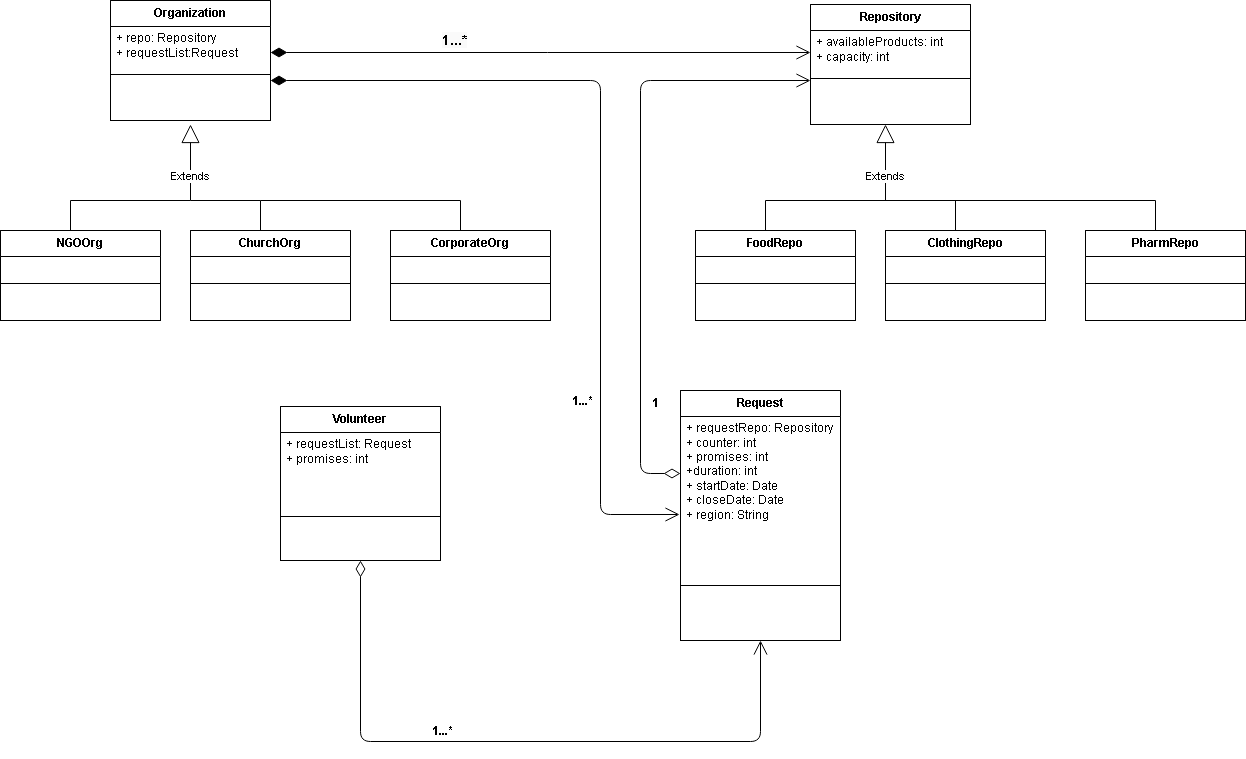

The diagram above was exported from draw.io. Its source (the exported page's mxGraphModel, read from the mxfile embedded in the PNG):
<mxGraphModel dx="876" dy="399" grid="1" gridSize="10" guides="1" tooltips="1" connect="1" arrows="1" fold="1" page="1" pageScale="1" pageWidth="1100" pageHeight="850" background="#ffffff" math="0" shadow="0">
  <root>
    <mxCell id="0" />
    <mxCell id="1" parent="0" />
    <mxCell id="2" value="Organization" style="swimlane;html=1;fontStyle=1;align=center;verticalAlign=top;childLayout=stackLayout;horizontal=1;startSize=26;horizontalStack=0;resizeParent=1;resizeLast=0;collapsible=1;marginBottom=0;swimlaneFillColor=#ffffff;" vertex="1" parent="1">
      <mxGeometry x="150" y="10" width="160" height="120" as="geometry" />
    </mxCell>
    <mxCell id="3" value="+ repo: Repository&lt;br&gt;+ requestList:Request" style="text;html=1;strokeColor=none;fillColor=none;align=left;verticalAlign=top;spacingLeft=4;spacingRight=4;whiteSpace=wrap;overflow=hidden;rotatable=0;points=[[0,0.5],[1,0.5]];portConstraint=eastwest;" vertex="1" parent="2">
      <mxGeometry y="26" width="160" height="44" as="geometry" />
    </mxCell>
    <mxCell id="4" value="" style="line;html=1;strokeWidth=1;fillColor=none;align=left;verticalAlign=middle;spacingTop=-1;spacingLeft=3;spacingRight=3;rotatable=0;labelPosition=right;points=[];portConstraint=eastwest;" vertex="1" parent="2">
      <mxGeometry y="70" width="160" height="8" as="geometry" />
    </mxCell>
    <mxCell id="6" value="NGOOrg" style="swimlane;html=1;fontStyle=1;align=center;verticalAlign=top;childLayout=stackLayout;horizontal=1;startSize=26;horizontalStack=0;resizeParent=1;resizeLast=0;collapsible=1;marginBottom=0;swimlaneFillColor=#ffffff;" vertex="1" parent="1">
      <mxGeometry x="40" y="240" width="160" height="90" as="geometry" />
    </mxCell>
    <mxCell id="8" value="" style="line;html=1;strokeWidth=1;fillColor=none;align=left;verticalAlign=middle;spacingTop=-1;spacingLeft=3;spacingRight=3;rotatable=0;labelPosition=right;points=[];portConstraint=eastwest;" vertex="1" parent="6">
      <mxGeometry y="26" width="160" height="54" as="geometry" />
    </mxCell>
    <mxCell id="10" value="Extends" style="endArrow=block;endSize=16;endFill=0;html=1;" edge="1" parent="1" target="11">
      <mxGeometry x="-0.4" width="160" relative="1" as="geometry">
        <mxPoint x="230" y="210" as="sourcePoint" />
        <mxPoint x="230" y="130" as="targetPoint" />
        <mxPoint as="offset" />
      </mxGeometry>
    </mxCell>
    <mxCell id="11" value="" style="line;html=1;strokeWidth=1;fillColor=none;align=left;verticalAlign=middle;spacingTop=-1;spacingLeft=3;spacingRight=3;rotatable=0;labelPosition=right;points=[];portConstraint=eastwest;" vertex="1" parent="1">
      <mxGeometry x="210" y="126" width="40" height="8" as="geometry" />
    </mxCell>
    <mxCell id="13" value="" style="endArrow=none;html=1;" edge="1" parent="1">
      <mxGeometry width="50" height="50" relative="1" as="geometry">
        <mxPoint x="110" y="210" as="sourcePoint" />
        <mxPoint x="230" y="210" as="targetPoint" />
      </mxGeometry>
    </mxCell>
    <mxCell id="14" value="" style="endArrow=none;html=1;" edge="1" parent="1">
      <mxGeometry width="50" height="50" relative="1" as="geometry">
        <mxPoint x="110" y="240" as="sourcePoint" />
        <mxPoint x="110" y="210" as="targetPoint" />
      </mxGeometry>
    </mxCell>
    <mxCell id="15" value="ChurchOrg" style="swimlane;html=1;fontStyle=1;align=center;verticalAlign=top;childLayout=stackLayout;horizontal=1;startSize=26;horizontalStack=0;resizeParent=1;resizeLast=0;collapsible=1;marginBottom=0;swimlaneFillColor=#ffffff;" vertex="1" parent="1">
      <mxGeometry x="230" y="240" width="160" height="90" as="geometry" />
    </mxCell>
    <mxCell id="16" value="" style="line;html=1;strokeWidth=1;fillColor=none;align=left;verticalAlign=middle;spacingTop=-1;spacingLeft=3;spacingRight=3;rotatable=0;labelPosition=right;points=[];portConstraint=eastwest;" vertex="1" parent="15">
      <mxGeometry y="26" width="160" height="54" as="geometry" />
    </mxCell>
    <mxCell id="17" value="" style="endArrow=none;html=1;" edge="1" parent="1">
      <mxGeometry width="50" height="50" relative="1" as="geometry">
        <mxPoint x="300" y="210" as="sourcePoint" />
        <mxPoint x="230" y="210" as="targetPoint" />
      </mxGeometry>
    </mxCell>
    <mxCell id="18" value="" style="endArrow=none;html=1;" edge="1" parent="1">
      <mxGeometry width="50" height="50" relative="1" as="geometry">
        <mxPoint x="300" y="240" as="sourcePoint" />
        <mxPoint x="300" y="210" as="targetPoint" />
      </mxGeometry>
    </mxCell>
    <mxCell id="19" value="CorporateOrg" style="swimlane;html=1;fontStyle=1;align=center;verticalAlign=top;childLayout=stackLayout;horizontal=1;startSize=26;horizontalStack=0;resizeParent=1;resizeLast=0;collapsible=1;marginBottom=0;swimlaneFillColor=#ffffff;" vertex="1" parent="1">
      <mxGeometry x="430" y="240" width="160" height="90" as="geometry" />
    </mxCell>
    <mxCell id="20" value="" style="line;html=1;strokeWidth=1;fillColor=none;align=left;verticalAlign=middle;spacingTop=-1;spacingLeft=3;spacingRight=3;rotatable=0;labelPosition=right;points=[];portConstraint=eastwest;" vertex="1" parent="19">
      <mxGeometry y="26" width="160" height="54" as="geometry" />
    </mxCell>
    <mxCell id="21" value="" style="endArrow=none;html=1;" edge="1" parent="1">
      <mxGeometry width="50" height="50" relative="1" as="geometry">
        <mxPoint x="500" y="210" as="sourcePoint" />
        <mxPoint x="300" y="210" as="targetPoint" />
      </mxGeometry>
    </mxCell>
    <mxCell id="22" value="" style="endArrow=none;html=1;" edge="1" parent="1">
      <mxGeometry width="50" height="50" relative="1" as="geometry">
        <mxPoint x="500" y="240" as="sourcePoint" />
        <mxPoint x="500" y="210" as="targetPoint" />
      </mxGeometry>
    </mxCell>
    <mxCell id="23" value="Repository" style="swimlane;html=1;fontStyle=1;align=center;verticalAlign=top;childLayout=stackLayout;horizontal=1;startSize=26;horizontalStack=0;resizeParent=1;resizeLast=0;collapsible=1;marginBottom=0;swimlaneFillColor=#ffffff;" vertex="1" parent="1">
      <mxGeometry x="850" y="14" width="160" height="120" as="geometry" />
    </mxCell>
    <mxCell id="24" value="+ availableProducts: int&lt;br&gt;+ capacity: int" style="text;html=1;strokeColor=none;fillColor=none;align=left;verticalAlign=top;spacingLeft=4;spacingRight=4;whiteSpace=wrap;overflow=hidden;rotatable=0;points=[[0,0.5],[1,0.5]];portConstraint=eastwest;" vertex="1" parent="23">
      <mxGeometry y="26" width="160" height="44" as="geometry" />
    </mxCell>
    <mxCell id="25" value="" style="line;html=1;strokeWidth=1;fillColor=none;align=left;verticalAlign=middle;spacingTop=-1;spacingLeft=3;spacingRight=3;rotatable=0;labelPosition=right;points=[];portConstraint=eastwest;" vertex="1" parent="23">
      <mxGeometry y="70" width="160" height="8" as="geometry" />
    </mxCell>
    <mxCell id="26" value="&lt;font style=&quot;font-size: 14px&quot;&gt;&lt;span style=&quot;background-color: rgb(250 , 250 , 250)&quot;&gt;&lt;b&gt;1...*&lt;/b&gt;&lt;/span&gt;&lt;/font&gt;" style="endArrow=open;html=1;endSize=12;startArrow=diamondThin;startSize=14;startFill=1;edgeStyle=orthogonalEdgeStyle;align=left;verticalAlign=bottom;entryX=0;entryY=0.5;" edge="1" parent="1" target="24">
      <mxGeometry x="-0.3704" relative="1" as="geometry">
        <mxPoint x="310" y="62" as="sourcePoint" />
        <mxPoint x="470" y="62" as="targetPoint" />
        <Array as="points" />
        <mxPoint as="offset" />
      </mxGeometry>
    </mxCell>
    <mxCell id="27" value="Extends" style="endArrow=block;endSize=16;endFill=0;html=1;" edge="1" parent="1">
      <mxGeometry x="-0.4" width="160" relative="1" as="geometry">
        <mxPoint x="925" y="210" as="sourcePoint" />
        <mxPoint x="925" y="134" as="targetPoint" />
        <mxPoint as="offset" />
      </mxGeometry>
    </mxCell>
    <mxCell id="28" value="" style="endArrow=none;html=1;" edge="1" parent="1">
      <mxGeometry width="50" height="50" relative="1" as="geometry">
        <mxPoint x="805" y="210" as="sourcePoint" />
        <mxPoint x="925" y="210" as="targetPoint" />
      </mxGeometry>
    </mxCell>
    <mxCell id="29" value="" style="endArrow=none;html=1;" edge="1" parent="1">
      <mxGeometry width="50" height="50" relative="1" as="geometry">
        <mxPoint x="1195" y="210" as="sourcePoint" />
        <mxPoint x="920" y="210" as="targetPoint" />
      </mxGeometry>
    </mxCell>
    <mxCell id="30" value="" style="endArrow=none;html=1;" edge="1" parent="1">
      <mxGeometry width="50" height="50" relative="1" as="geometry">
        <mxPoint x="995" y="240" as="sourcePoint" />
        <mxPoint x="995" y="210" as="targetPoint" />
      </mxGeometry>
    </mxCell>
    <mxCell id="31" value="" style="endArrow=none;html=1;" edge="1" parent="1">
      <mxGeometry width="50" height="50" relative="1" as="geometry">
        <mxPoint x="1195" y="240" as="sourcePoint" />
        <mxPoint x="1195" y="210" as="targetPoint" />
      </mxGeometry>
    </mxCell>
    <mxCell id="32" value="" style="endArrow=none;html=1;" edge="1" parent="1">
      <mxGeometry width="50" height="50" relative="1" as="geometry">
        <mxPoint x="805" y="240" as="sourcePoint" />
        <mxPoint x="805" y="210" as="targetPoint" />
      </mxGeometry>
    </mxCell>
    <mxCell id="33" value="FoodRepo" style="swimlane;html=1;fontStyle=1;align=center;verticalAlign=top;childLayout=stackLayout;horizontal=1;startSize=26;horizontalStack=0;resizeParent=1;resizeLast=0;collapsible=1;marginBottom=0;swimlaneFillColor=#ffffff;" vertex="1" parent="1">
      <mxGeometry x="735" y="240" width="160" height="90" as="geometry" />
    </mxCell>
    <mxCell id="34" value="" style="line;html=1;strokeWidth=1;fillColor=none;align=left;verticalAlign=middle;spacingTop=-1;spacingLeft=3;spacingRight=3;rotatable=0;labelPosition=right;points=[];portConstraint=eastwest;" vertex="1" parent="33">
      <mxGeometry y="26" width="160" height="54" as="geometry" />
    </mxCell>
    <mxCell id="35" value="ClothingRepo" style="swimlane;html=1;fontStyle=1;align=center;verticalAlign=top;childLayout=stackLayout;horizontal=1;startSize=26;horizontalStack=0;resizeParent=1;resizeLast=0;collapsible=1;marginBottom=0;swimlaneFillColor=#ffffff;" vertex="1" parent="1">
      <mxGeometry x="925" y="240" width="160" height="90" as="geometry" />
    </mxCell>
    <mxCell id="36" value="" style="line;html=1;strokeWidth=1;fillColor=none;align=left;verticalAlign=middle;spacingTop=-1;spacingLeft=3;spacingRight=3;rotatable=0;labelPosition=right;points=[];portConstraint=eastwest;" vertex="1" parent="35">
      <mxGeometry y="26" width="160" height="54" as="geometry" />
    </mxCell>
    <mxCell id="37" value="PharmRepo" style="swimlane;html=1;fontStyle=1;align=center;verticalAlign=top;childLayout=stackLayout;horizontal=1;startSize=26;horizontalStack=0;resizeParent=1;resizeLast=0;collapsible=1;marginBottom=0;swimlaneFillColor=#ffffff;" vertex="1" parent="1">
      <mxGeometry x="1125" y="240" width="160" height="90" as="geometry" />
    </mxCell>
    <mxCell id="38" value="" style="line;html=1;strokeWidth=1;fillColor=none;align=left;verticalAlign=middle;spacingTop=-1;spacingLeft=3;spacingRight=3;rotatable=0;labelPosition=right;points=[];portConstraint=eastwest;" vertex="1" parent="37">
      <mxGeometry y="26" width="160" height="54" as="geometry" />
    </mxCell>
    <mxCell id="39" value="Request" style="swimlane;html=1;fontStyle=1;align=center;verticalAlign=top;childLayout=stackLayout;horizontal=1;startSize=26;horizontalStack=0;resizeParent=1;resizeLast=0;collapsible=1;marginBottom=0;swimlaneFillColor=#ffffff;" vertex="1" parent="1">
      <mxGeometry x="720" y="400" width="160" height="250" as="geometry" />
    </mxCell>
    <mxCell id="40" value="+ requestRepo: Repository&lt;br&gt;+ counter: int&lt;br&gt;+ promises: int&lt;br&gt;+duration: int&lt;br&gt;+ startDate: Date&lt;br&gt;+ closeDate: Date&lt;br&gt;+ region: String" style="text;html=1;strokeColor=none;fillColor=none;align=left;verticalAlign=top;spacingLeft=4;spacingRight=4;whiteSpace=wrap;overflow=hidden;rotatable=0;points=[[0,0.5],[1,0.5]];portConstraint=eastwest;" vertex="1" parent="39">
      <mxGeometry y="26" width="160" height="114" as="geometry" />
    </mxCell>
    <mxCell id="41" value="" style="line;html=1;strokeWidth=1;fillColor=none;align=left;verticalAlign=middle;spacingTop=-1;spacingLeft=3;spacingRight=3;rotatable=0;labelPosition=right;points=[];portConstraint=eastwest;" vertex="1" parent="39">
      <mxGeometry y="140" width="160" height="110" as="geometry" />
    </mxCell>
    <mxCell id="45" value="&lt;font style=&quot;font-size: 12px&quot;&gt;&lt;b&gt;1&lt;/b&gt;&lt;/font&gt;" style="endArrow=open;html=1;endSize=12;startArrow=diamondThin;startSize=14;startFill=0;edgeStyle=orthogonalEdgeStyle;align=left;verticalAlign=bottom;entryX=0;entryY=0.75;entryPerimeter=0;exitX=0;exitY=0.5;" edge="1" parent="1" source="40" target="25">
      <mxGeometry x="-0.6667" y="-10" relative="1" as="geometry">
        <mxPoint x="640" y="400" as="sourcePoint" />
        <mxPoint x="800" y="360" as="targetPoint" />
        <Array as="points">
          <mxPoint x="680" y="483" />
          <mxPoint x="680" y="90" />
        </Array>
        <mxPoint as="offset" />
      </mxGeometry>
    </mxCell>
    <mxCell id="46" value="&lt;b&gt;&lt;font style=&quot;font-size: 12px&quot;&gt;1...*&lt;/font&gt;&lt;/b&gt;" style="endArrow=open;html=1;endSize=12;startArrow=diamondThin;startSize=14;startFill=1;edgeStyle=orthogonalEdgeStyle;align=left;verticalAlign=bottom;entryX=-0.006;entryY=0.86;entryPerimeter=0;" edge="1" parent="1" target="40">
      <mxGeometry x="0.5686" y="-30" relative="1" as="geometry">
        <mxPoint x="310" y="90" as="sourcePoint" />
        <mxPoint x="590" y="730" as="targetPoint" />
        <Array as="points">
          <mxPoint x="640" y="90" />
          <mxPoint x="640" y="524" />
        </Array>
        <mxPoint as="offset" />
      </mxGeometry>
    </mxCell>
    <mxCell id="47" value="Volunteer" style="swimlane;html=1;fontStyle=1;align=center;verticalAlign=top;childLayout=stackLayout;horizontal=1;startSize=26;horizontalStack=0;resizeParent=1;resizeLast=0;collapsible=1;marginBottom=0;swimlaneFillColor=#ffffff;" vertex="1" parent="1">
      <mxGeometry x="320" y="416" width="160" height="154" as="geometry" />
    </mxCell>
    <mxCell id="48" value="+ requestList: Request&lt;br&gt;+ promises: int" style="text;html=1;strokeColor=none;fillColor=none;align=left;verticalAlign=top;spacingLeft=4;spacingRight=4;whiteSpace=wrap;overflow=hidden;rotatable=0;points=[[0,0.5],[1,0.5]];portConstraint=eastwest;" vertex="1" parent="47">
      <mxGeometry y="26" width="160" height="74" as="geometry" />
    </mxCell>
    <mxCell id="49" value="" style="line;html=1;strokeWidth=1;fillColor=none;align=left;verticalAlign=middle;spacingTop=-1;spacingLeft=3;spacingRight=3;rotatable=0;labelPosition=right;points=[];portConstraint=eastwest;" vertex="1" parent="47">
      <mxGeometry y="100" width="160" height="20" as="geometry" />
    </mxCell>
    <mxCell id="55" value="&lt;b&gt;&lt;font style=&quot;font-size: 12px&quot;&gt;1...*&lt;/font&gt;&lt;/b&gt;" style="endArrow=open;html=1;endSize=12;startArrow=diamondThin;startSize=14;startFill=0;edgeStyle=orthogonalEdgeStyle;align=left;verticalAlign=bottom;entryX=0.5;entryY=1;exitX=0.5;exitY=1;" edge="1" parent="1" source="47" target="39">
      <mxGeometry x="-0.4692" y="70" relative="1" as="geometry">
        <mxPoint x="600" y="751" as="sourcePoint" />
        <mxPoint x="750" y="751" as="targetPoint" />
        <Array as="points">
          <mxPoint x="400" y="751" />
          <mxPoint x="800" y="751" />
        </Array>
        <mxPoint x="70" y="70" as="offset" />
      </mxGeometry>
    </mxCell>
  </root>
</mxGraphModel>